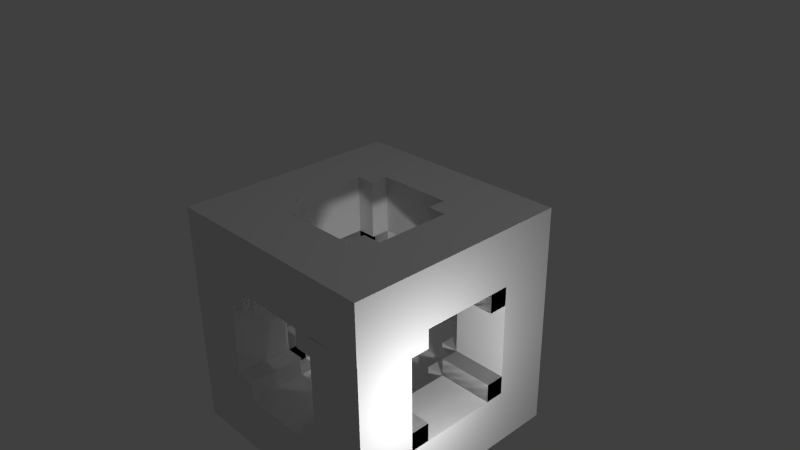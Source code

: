 # Source: chunkLoader.blend  (saved by Blender 2.69.0; exported with 4.5.12 LTS)
import bpy
from mathutils import Matrix  # noqa: F401  (used for matrix-valued properties, if any)

bpy.ops.wm.read_factory_settings(use_empty=True)
scene = bpy.context.scene
scene.name = 'Scene'

# ---- collections
col_collection_1 = bpy.data.collections.new('Collection 1'); scene.collection.children.link(col_collection_1)

# ---- materials (node trees are filled in below, after node groups)
mat_cube_material = bpy.data.materials.new('Cube Material')
mat_cube_material.alpha_threshold = 0.0
mat_cube_material.use_transparent_shadow = False
mat_cube_material.preview_render_type = 'CUBE'
mat_cube_material.roughness = 0.5
mat_cube_material.line_color = (0.0, 0.0, 0.0, 1.0)

# ---- material node trees

# ---- world
world_world = bpy.data.worlds.new('World'); scene.world = world_world
world_world.color = (0.05088, 0.05088, 0.05088)
world_world.use_sun_shadow = False
world_world.sun_shadow_jitter_overblur = 0.0
world_world.cycles.sampling_method = 'MANUAL'
world_world.cycles.sample_map_resolution = 256

# ---- cameras
cam_camera = bpy.data.cameras.new('Camera')
cam_camera.clip_end = 100.0
cam_camera.lens = 35.0
cam_camera.sensor_width = 32.0
cam_camera.sensor_height = 18.0
cam_camera.ortho_scale = 7.314
cam_camera.dof.focus_distance = 0.0
cam_camera.dof.aperture_fstop = 128.0

# ---- lights
light_lamp_001 = bpy.data.lights.new('Lamp.001', 'POINT')
light_lamp_001.transmission_factor = 0.0
light_lamp_001.cutoff_distance = 30.0
light_lamp_001.energy = 100.0
light_lamp_001.shadow_buffer_clip_start = 1.001
light_lamp_001.shadow_soft_size = 0.1
light_lamp_001.shadow_maximum_resolution = 0.006
light_lamp_001.use_absolute_resolution = True
light_lamp_001.cycles.use_multiple_importance_sampling = False
light_lamp = bpy.data.lights.new('Lamp', 'POINT')
light_lamp.transmission_factor = 0.0
light_lamp.cutoff_distance = 30.0
light_lamp.energy = 100.0
light_lamp.shadow_buffer_clip_start = 1.001
light_lamp.shadow_soft_size = 0.1
light_lamp.shadow_maximum_resolution = 0.006
light_lamp.use_absolute_resolution = True
light_lamp.cycles.use_multiple_importance_sampling = False

# ---- meshes
me_cube_017 = bpy.data.meshes.new('Cube.017')
me_cube_017.from_pydata([(-0.25, 0.25, -1.0), (-0.25, -3.182e-06, -1.0), (-0.25, -1.751e-06, -0.25), (-0.25, 0.25, -0.25), (-6.455e-06, 0.25, -1.0), (-6.455e-06, -3.063e-06, -1.0), (-5.979e-06, -1.632e-06, -0.25), (-5.979e-06, 0.25, -0.25), (-0.25, -1.0, -1.0), (-0.25, -1.25, -1.0), (-0.25, -1.25, -0.25), (-0.25, -1.0, -0.25), (-5.74e-06, -1.0, -1.0), (-5.502e-06, -1.25, -1.0), (-5.025e-06, -1.25, -0.25), (-5.263e-06, -1.0, -0.25), (1.0, -1.0, -1.0), (1.0, -1.25, -1.0), (1.0, -1.25, -0.25), (1.0, -1.0, -0.25), (1.25, -1.0, -1.0), (1.25, -1.25, -1.0), (1.25, -1.25, -0.25), (1.25, -1.0, -0.25), (1.0, 0.25, -1.0), (1.0, -2.466e-06, -1.0), (1.0, -1.036e-06, -0.25), (1.0, 0.25, -0.25), (1.25, 0.25, -1.0), (1.25, -2.228e-06, -1.0), (1.25, -7.975e-07, -0.25), (1.25, 0.25, -0.25), (1.0, 0.25, 1.25), (1.0, 1.825e-06, 1.25), (1.0, 3.256e-06, 2.0), (1.0, 0.25, 2.0), (1.25, 0.25, 1.25), (1.25, 2.063e-06, 1.25), (1.25, 3.494e-06, 2.0), (1.25, 0.25, 2.0), (1.0, -1.0, 1.25), (1.0, -1.25, 1.25), (1.0, -1.25, 2.0), (1.0, -1.0, 2.0), (1.25, -1.0, 1.25), (1.25, -1.25, 1.25), (1.25, -1.25, 2.0), (1.25, -1.0, 2.0), (-0.25, -1.0, 1.25), (-0.25, -1.25, 1.25), (-0.25, -1.25, 2.0), (-0.25, -1.0, 2.0), (-4.31e-06, -1.0, 1.25), (-4.071e-06, -1.25, 1.25), (-3.714e-06, -1.25, 2.0), (-3.833e-06, -1.0, 2.0), (-0.25, 0.25, 1.25), (-0.25, 1.11e-06, 1.25), (-0.25, 2.54e-06, 2.0), (-0.25, 0.25, 2.0), (-5.025e-06, 0.25, 1.25), (-5.025e-06, 1.348e-06, 1.25), (-4.548e-06, 2.779e-06, 2.0), (-4.548e-06, 0.25, 2.0), (-0.25, 1.0, 1.25), (-0.25, 1.0, 1.0), (-0.25, 0.25, 1.0), (-0.25, 0.25, 1.25), (-1.806e-06, 1.0, 1.25), (-1.806e-06, 1.0, 1.0), (-2.283e-06, 0.25, 1.0), (-2.283e-06, 0.25, 1.25), (-0.25, 1.0, -3.343e-06), (-0.25, 1.0, -0.25), (-0.25, 0.25, -0.25), (-0.25, 0.25, -2.866e-06), (-1.806e-06, 1.0, -3.343e-06), (-1.806e-06, 1.0, -0.25), (-2.283e-06, 0.25, -0.25), (-2.283e-06, 0.25, -2.866e-06), (1.0, 1.0, -3.343e-06), (1.0, 1.0, -0.25), (1.0, 0.25, -0.25), (1.0, 0.25, -2.866e-06), (1.25, 1.0, -3.343e-06), (1.25, 1.0, -0.25), (1.25, 0.25, -0.25), (1.25, 0.25, -2.866e-06), (1.0, 1.0, 1.25), (1.0, 1.0, 1.0), (1.0, 0.25, 1.0), (1.0, 0.25, 1.25), (1.25, 1.0, 1.25), (1.25, 1.0, 1.0), (1.25, 0.25, 1.0), (1.25, 0.25, 1.25), (1.0, -1.25, 1.25), (1.0, -1.25, 1.0), (1.0, -2.0, 1.0), (1.0, -2.0, 1.25), (1.25, -1.25, 1.25), (1.25, -1.25, 1.0), (1.25, -2.0, 1.0), (1.25, -2.0, 1.25), (1.0, -1.25, -1.913e-06), (1.0, -1.25, -0.25), (1.0, -2.0, -0.25), (1.0, -2.0, -1.436e-06), (1.25, -1.25, -1.913e-06), (1.25, -1.25, -0.25), (1.25, -2.0, -0.25), (1.25, -2.0, -1.436e-06), (-0.25, -1.25, -1.913e-06), (-0.25, -1.25, -0.25), (-0.25, -2.0, -0.25), (-0.25, -2.0, -1.436e-06), (-3.237e-06, -1.25, -1.913e-06), (-3.237e-06, -1.25, -0.25), (-3.714e-06, -2.0, -0.25), (-3.714e-06, -2.0, -1.436e-06), (-0.25, -1.25, 1.25), (-0.25, -1.25, 1.0), (-0.25, -2.0, 1.0), (-0.25, -2.0, 1.25), (-3.237e-06, -1.25, 1.25), (-3.237e-06, -1.25, 1.0), (-3.714e-06, -2.0, 1.0), (-3.714e-06, -2.0, 1.25), (1.25, -1.25, 1.25), (1.25, -1.25, 1.0), (2.0, -1.25, 1.0), (2.0, -1.25, 1.25), (1.25, -1.0, 1.25), (1.25, -1.0, 1.0), (2.0, -1.0, 1.0), (2.0, -1.0, 1.25), (1.25, -1.25, -1.913e-06), (1.25, -1.25, -0.25), (2.0, -1.25, -0.25), (2.0, -1.25, -1.913e-06), (1.25, -1.0, -2.032e-06), (1.25, -1.0, -0.25), (2.0, -1.0, -0.25), (2.0, -1.0, -2.032e-06), (1.25, 3.017e-06, -2.628e-06), (1.25, 2.779e-06, -0.25), (2.0, 2.779e-06, -0.25), (2.0, 3.017e-06, -2.628e-06), (1.25, 0.25, -2.747e-06), (1.25, 0.25, -0.25), (2.0, 0.25, -0.25), (2.0, 0.25, -2.747e-06), (-1.0, -1.25, 1.25), (-1.0, -1.25, 1.0), (-0.25, -1.25, 1.0), (-0.25, -1.25, 1.25), (-1.0, -1.0, 1.25), (-1.0, -1.0, 1.0), (-0.25, -1.0, 1.0), (-0.25, -1.0, 1.25), (-1.0, -1.25, -1.913e-06), (-1.0, -1.25, -0.25), (-0.25, -1.25, -0.25), (-0.25, -1.25, -1.913e-06), (-1.0, -1.0, -2.151e-06), (-1.0, -1.0, -0.25), (-0.25, -1.0, -0.25), (-0.25, -1.0, -2.151e-06), (-1.0, 3.136e-06, -2.747e-06), (-1.0, 2.898e-06, -0.25), (-0.25, 2.898e-06, -0.25), (-0.25, 3.136e-06, -2.747e-06), (-1.0, 0.25, -2.866e-06), (-1.0, 0.25, -0.25), (-0.25, 0.25, -0.25), (-0.25, 0.25, -2.866e-06), (-1.0, 3.971e-06, 1.25), (-1.0, 3.732e-06, 1.0), (-0.25, 3.732e-06, 1.0), (-0.25, 3.971e-06, 1.25), (-1.0, 0.25, 1.25), (-1.0, 0.25, 1.0), (-0.25, 0.25, 1.0), (-0.25, 0.25, 1.25), (1.25, 3.971e-06, 1.25), (1.25, 3.732e-06, 1.0), (2.0, 3.732e-06, 1.0), (2.0, 3.971e-06, 1.25), (1.25, 0.25, 1.25), (1.25, 0.25, 1.0), (2.0, 0.25, 1.0), (2.0, 0.25, 1.25), (1.25, 3.136e-06, -2.747e-06), (1.25, 2.898e-06, -0.25), (2.0, 2.898e-06, -0.25), (2.0, 3.136e-06, -2.747e-06), (1.25, 0.25, -2.866e-06), (1.25, 0.25, -0.25), (2.0, 0.25, -0.25), (2.0, 0.25, -2.866e-06), (1.25, -1.25, -1.913e-06), (1.25, -1.25, -0.25), (2.0, -1.25, -0.25), (2.0, -1.25, -1.913e-06), (1.25, -1.0, -2.151e-06), (1.25, -1.0, -0.25), (2.0, -1.0, -0.25), (2.0, -1.0, -2.151e-06), (1.25, -1.25, 1.25), (1.25, -1.25, 1.0), (2.0, -1.25, 1.0), (2.0, -1.25, 1.25), (1.25, -1.0, 1.25), (1.25, -1.0, 1.0), (2.0, -1.0, 1.0), (2.0, -1.0, 1.25), (-1.0, 3.971e-06, 1.25), (-1.0, 3.732e-06, 1.0), (-0.25, 3.732e-06, 1.0), (-0.25, 3.971e-06, 1.25), (-1.0, 0.25, 1.25), (-1.0, 0.25, 1.0), (-0.25, 0.25, 1.0), (-0.25, 0.25, 1.25), (-1.0, 3.017e-06, -2.628e-06), (-1.0, 2.779e-06, -0.25), (-0.25, 2.779e-06, -0.25), (-0.25, 3.017e-06, -2.628e-06), (-1.0, 0.25, -2.747e-06), (-1.0, 0.25, -0.25), (-0.25, 0.25, -0.25), (-0.25, 0.25, -2.747e-06), (-1.0, -1.25, -1.913e-06), (-1.0, -1.25, -0.25), (-0.25, -1.25, -0.25), (-0.25, -1.25, -1.913e-06), (-1.0, -1.0, -2.032e-06), (-1.0, -1.0, -0.25), (-0.25, -1.0, -0.25), (-0.25, -1.0, -2.032e-06), (-1.0, -1.25, 1.25), (-1.0, -1.25, 1.0), (-0.25, -1.25, 1.0), (-0.25, -1.25, 1.25), (-1.0, -1.0, 1.25), (-1.0, -1.0, 1.0), (-0.25, -1.0, 1.0), (-0.25, -1.0, 1.25), (-1.0, -2.0, -0.25), (-1.0, -2.0, -1.0), (2.0, -2.0, -1.0), (2.0, -2.0, -0.25), (-1.0, -1.25, -0.25), (-1.0, -1.25, -1.0), (2.0, -1.25, -1.0), (2.0, -1.25, -0.25), (-1.0, 0.25, -0.25), (-1.0, 1.0, -0.25), (-0.25, 1.0, -0.25), (-0.25, 0.25, -0.25), (-1.0, 0.25, 1.25), (-1.0, 1.0, 1.25), (-0.25, 1.0, 1.25), (-0.25, 0.25, 1.25), (1.25, 0.25, -0.25), (1.25, 1.0, -0.25), (2.0, 1.0, -0.25), (2.0, 0.25, -0.25), (1.25, 0.25, 1.25), (1.25, 1.0, 1.25), (2.0, 1.0, 1.25), (2.0, 0.25, 1.25), (1.25, -2.0, -0.25), (1.25, -1.25, -0.25), (2.0, -1.25, -0.25), (2.0, -2.0, -0.25), (1.25, -2.0, 1.25), (1.25, -1.25, 1.25), (2.0, -1.25, 1.25), (2.0, -2.0, 1.25), (-1.0, -2.0, -0.25), (-1.0, -1.25, -0.25), (-0.25, -1.25, -0.25), (-0.25, -2.0, -0.25), (-1.0, -2.0, 1.25), (-1.0, -1.25, 1.25), (-0.25, -1.25, 1.25), (-0.25, -2.0, 1.25), (-1.0, -1.25, 2.0), (-1.0, -1.25, 1.25), (-0.25, -1.25, 1.25), (-0.25, -1.25, 2.0), (-1.0, 0.25, 2.0), (-1.0, 0.25, 1.25), (-0.25, 0.25, 1.25), (-0.25, 0.25, 2.0), (1.233, -1.25, 2.004), (1.25, -1.25, 1.25), (2.0, -1.25, 1.25), (1.999, -1.25, 1.996), (1.233, 0.25, 2.004), (1.25, 0.25, 1.25), (2.0, 0.25, 1.25), (1.999, 0.25, 1.996), (1.25, -1.25, -0.25), (1.25, -1.25, -1.0), (2.0, -1.25, -1.0), (2.0, -1.25, -0.25), (1.25, 0.25, -0.25), (1.25, 0.25, -1.0), (2.0, 0.25, -1.0), (2.0, 0.25, -0.25), (-1.0, -1.25, -0.25), (-1.0, -1.25, -1.0), (-0.25, -1.25, -1.0), (-0.25, -1.25, -0.25), (-1.0, 0.25, -0.25), (-1.0, 0.25, -1.0), (-0.25, 0.25, -1.0), (-0.25, 0.25, -0.25), (-1.0, 0.25, -0.25), (-1.0, 0.25, -1.0), (2.0, 0.25, -1.0), (2.0, 0.25, -0.25), (-1.0, 1.0, -0.25), (-1.0, 1.0, -1.0), (2.0, 1.0, -1.0), (2.0, 1.0, -0.25), (-1.0, 0.25, 2.0), (-1.0, 0.25, 1.25), (2.0, 0.25, 1.25), (2.0, 0.25, 2.0), (-1.0, 1.0, 2.0), (-1.0, 1.0, 1.25), (2.0, 1.0, 1.25), (2.0, 1.0, 2.0), (-1.0, -2.0, 2.0), (-1.0, -2.0, 1.25), (2.0, -2.0, 1.25), (2.0, -2.0, 2.0), (-1.0, -1.25, 2.0), (-1.0, -1.25, 1.25), (2.0, -1.25, 1.25), (2.0, -1.25, 2.0)], [], [(4, 5, 1, 0), (5, 6, 2, 1), (6, 7, 3, 2), (7, 6, 5, 4), (12, 13, 9, 8), (14, 15, 11, 10), (15, 12, 8, 11), (15, 14, 13, 12), (20, 21, 17, 16), (22, 23, 19, 18), (23, 20, 16, 19), (16, 17, 18, 19), (28, 29, 25, 24), (29, 30, 26, 25), (30, 31, 27, 26), (24, 25, 26, 27), (36, 37, 33, 32), (37, 38, 34, 33), (38, 39, 35, 34), (32, 33, 34, 35), (44, 45, 41, 40), (46, 47, 43, 42), (47, 44, 40, 43), (40, 41, 42, 43), (52, 53, 49, 48), (54, 55, 51, 50), (55, 52, 48, 51), (55, 54, 53, 52), (60, 61, 57, 56), (61, 62, 58, 57), (62, 63, 59, 58), (63, 62, 61, 60), (68, 69, 65, 64), (69, 70, 66, 65), (70, 71, 67, 66), (71, 70, 69, 68), (76, 77, 73, 72), (78, 79, 75, 74), (79, 76, 72, 75), (79, 78, 77, 76), (84, 85, 81, 80), (86, 87, 83, 82), (87, 84, 80, 83), (80, 81, 82, 83), (92, 93, 89, 88), (93, 94, 90, 89), (94, 95, 91, 90), (88, 89, 90, 91), (100, 101, 97, 96), (101, 102, 98, 97), (102, 103, 99, 98), (96, 97, 98, 99), (108, 109, 105, 104), (110, 111, 107, 106), (111, 108, 104, 107), (104, 105, 106, 107), (116, 117, 113, 112), (118, 119, 115, 114), (119, 116, 112, 115), (119, 118, 117, 116), (124, 125, 121, 120), (125, 126, 122, 121), (126, 127, 123, 122), (127, 126, 125, 124), (132, 133, 129, 128), (133, 134, 130, 129), (134, 135, 131, 130), (135, 134, 133, 132), (140, 141, 137, 136), (142, 143, 139, 138), (143, 140, 136, 139), (143, 142, 141, 140), (148, 149, 145, 144), (150, 151, 147, 146), (151, 148, 144, 147), (144, 145, 146, 147), (156, 157, 153, 152), (157, 158, 154, 153), (158, 159, 155, 154), (159, 158, 157, 156), (164, 165, 161, 160), (166, 167, 163, 162), (167, 164, 160, 163), (167, 166, 165, 164), (172, 173, 169, 168), (174, 175, 171, 170), (175, 172, 168, 171), (168, 169, 170, 171), (180, 181, 177, 176), (181, 182, 178, 177), (182, 183, 179, 178), (176, 177, 178, 179), (188, 189, 185, 184), (189, 190, 186, 185), (190, 191, 187, 186), (184, 185, 186, 187), (196, 197, 193, 192), (198, 199, 195, 194), (199, 196, 192, 195), (192, 193, 194, 195), (204, 205, 201, 200), (206, 207, 203, 202), (207, 204, 200, 203), (207, 206, 205, 204), (212, 213, 209, 208), (213, 214, 210, 209), (214, 215, 211, 210), (215, 214, 213, 212), (220, 221, 217, 216), (221, 222, 218, 217), (222, 223, 219, 218), (216, 217, 218, 219), (228, 229, 225, 224), (230, 231, 227, 226), (231, 228, 224, 227), (224, 225, 226, 227), (236, 237, 233, 232), (238, 239, 235, 234), (239, 236, 232, 235), (239, 238, 237, 236), (244, 245, 241, 240), (245, 246, 242, 241), (246, 247, 243, 242), (247, 246, 245, 244), (252, 253, 249, 248), (253, 254, 250, 249), (254, 255, 251, 250), (255, 252, 248, 251), (248, 249, 250, 251), (255, 254, 253, 252), (260, 261, 257, 256), (261, 262, 258, 257), (262, 263, 259, 258), (263, 260, 256, 259), (268, 269, 265, 264), (269, 270, 266, 265), (270, 271, 267, 266), (271, 268, 264, 267), (276, 277, 273, 272), (277, 278, 274, 273), (278, 279, 275, 274), (279, 276, 272, 275), (284, 285, 281, 280), (285, 286, 282, 281), (286, 287, 283, 282), (287, 284, 280, 283), (292, 293, 289, 288), (293, 294, 290, 289), (294, 295, 291, 290), (295, 292, 288, 291), (300, 301, 297, 296), (301, 302, 298, 297), (302, 303, 299, 298), (303, 300, 296, 299), (308, 309, 305, 304), (309, 310, 306, 305), (310, 311, 307, 306), (311, 308, 304, 307), (316, 317, 313, 312), (317, 318, 314, 313), (318, 319, 315, 314), (319, 316, 312, 315), (324, 325, 321, 320), (325, 326, 322, 321), (326, 327, 323, 322), (327, 324, 320, 323), (320, 321, 322, 323), (327, 326, 325, 324), (332, 333, 329, 328), (333, 334, 330, 329), (334, 335, 331, 330), (335, 332, 328, 331), (328, 329, 330, 331), (335, 334, 333, 332), (340, 341, 337, 336), (341, 342, 338, 337), (342, 343, 339, 338), (343, 340, 336, 339), (336, 337, 338, 339), (343, 342, 341, 340)])
_uv = me_cube_017.uv_layers.new(name='UVMap')
_uv.uv.foreach_set('vector', [0.3281, 0.7656, 0.3281, 0.75, 0.3438, 0.75, 0.3438, 0.7656, 0.2344, 0.0, 0.2812, 0.0, 0.2812, 0.01562, 0.2344, 0.01562, 0.2188, 0.7656, 0.2188, 0.7812, 0.2031, 0.7812, 0.2031, 0.7656, 0.2344, 0.2188, 0.2344, 0.2344, 0.1875, 0.2344, 0.1875, 0.2188, 0.3281, 0.8125, 0.3281, 0.7969, 0.3438, 0.7969, 0.3438, 0.8125, 0.3281, 0.8281, 0.3281, 0.8438, 0.3125, 0.8438, 0.3125, 0.8281, 0.3281, 0.3594, 0.2812, 0.3594, 0.2812, 0.3438, 0.3281, 0.3438, 0.2812, 0.2656, 0.2812, 0.2812, 0.2344, 0.2812, 0.2344, 0.2656, 0.2031, 0.75, 0.2031, 0.7656, 0.1875, 0.7656, 0.1875, 0.75, 0.2188, 0.7969, 0.2188, 0.8125, 0.2031, 0.8125, 0.2031, 0.7969, 0.3281, 0.2969, 0.2812, 0.2969, 0.2812, 0.2812, 0.3281, 0.2812, 0.2344, 0.125, 0.2344, 0.1094, 0.2812, 0.1094, 0.2812, 0.125, 0.3125, 0.7812, 0.3281, 0.7812, 0.3281, 0.7969, 0.3125, 0.7969, 0.2344, 0.25, 0.2812, 0.25, 0.2812, 0.2656, 0.2344, 0.2656, 0.2031, 0.8438, 0.2031, 0.8281, 0.2188, 0.8281, 0.2188, 0.8438, 0.1875, 0.3281, 0.1875, 0.3125, 0.2344, 0.3125, 0.2344, 0.3281, 0.2344, 0.75, 0.25, 0.75, 0.25, 0.7656, 0.2344, 0.7656, 0.2344, 0.3438, 0.2812, 0.3438, 0.2812, 0.3594, 0.2344, 0.3594, 0.1875, 0.8125, 0.1875, 0.7969, 0.2031, 0.7969, 0.2031, 0.8125, 0.2344, 0.0625, 0.2344, 0.07812, 0.1875, 0.07812, 0.1875, 0.0625, 0.2656, 0.7969, 0.2812, 0.7969, 0.2812, 0.8125, 0.2656, 0.8125, 0.2344, 0.7656, 0.2344, 0.7812, 0.2188, 0.7812, 0.2188, 0.7656, 0.2344, 0.1562, 0.2812, 0.1562, 0.2812, 0.1719, 0.2344, 0.1719, 0.2344, 0.04688, 0.2344, 0.03125, 0.1875, 0.03125, 0.1875, 0.04688, 0.2031, 0.8281, 0.2031, 0.8125, 0.2188, 0.8125, 0.2188, 0.8281, 0.2344, 0.7812, 0.2344, 0.7969, 0.2188, 0.7969, 0.2188, 0.7812, 0.1875, 0.2812, 0.2344, 0.2812, 0.2344, 0.2969, 0.1875, 0.2969, 0.2812, 0.0625, 0.2812, 0.07812, 0.2344, 0.07812, 0.2344, 0.0625, 0.1875, 0.7969, 0.1875, 0.7812, 0.2031, 0.7812, 0.2031, 0.7969, 0.2344, 0.03125, 0.2812, 0.03125, 0.2812, 0.04688, 0.2344, 0.04688, 0.2188, 0.8281, 0.2344, 0.8281, 0.2344, 0.8438, 0.2188, 0.8438, 0.3281, 0.2656, 0.3281, 0.2812, 0.2812, 0.2812, 0.2812, 0.2656, 0.2188, 0.8125, 0.2344, 0.8125, 0.2344, 0.8281, 0.2188, 0.8281, 0.2812, 0.2969, 0.2344, 0.2969, 0.2344, 0.2812, 0.2812, 0.2812, 0.2188, 0.75, 0.2188, 0.7656, 0.2031, 0.7656, 0.2031, 0.75, 0.2812, 0.1406, 0.2812, 0.1562, 0.2344, 0.1562, 0.2344, 0.1406, 0.3438, 0.7969, 0.3438, 0.7812, 0.3594, 0.7812, 0.3594, 0.7969, 0.2969, 0.8125, 0.2969, 0.7969, 0.3125, 0.7969, 0.3125, 0.8125, 0.3281, 0.2188, 0.2812, 0.2188, 0.2812, 0.2031, 0.3281, 0.2031, 0.1875, 0.1094, 0.1875, 0.09375, 0.2344, 0.09375, 0.2344, 0.1094, 0.3125, 0.75, 0.3281, 0.75, 0.3281, 0.7656, 0.3125, 0.7656, 0.2656, 0.75, 0.2656, 0.7656, 0.25, 0.7656, 0.25, 0.75, 0.1875, 0.2031, 0.2344, 0.2031, 0.2344, 0.2188, 0.1875, 0.2188, 0.2344, 0.03125, 0.2344, 0.01562, 0.2812, 0.01562, 0.2812, 0.03125, 0.2656, 0.8438, 0.2656, 0.8281, 0.2812, 0.8281, 0.2812, 0.8438, 0.3281, 0.2031, 0.2812, 0.2031, 0.2812, 0.1875, 0.3281, 0.1875, 0.3125, 0.8281, 0.3125, 0.8125, 0.3281, 0.8125, 0.3281, 0.8281, 0.2344, 0.2344, 0.2344, 0.2188, 0.2812, 0.2188, 0.2812, 0.2344, 0.2031, 0.8125, 0.2031, 0.8281, 0.1875, 0.8281, 0.1875, 0.8125, 0.2344, 0.04688, 0.2812, 0.04688, 0.2812, 0.0625, 0.2344, 0.0625, 0.3438, 0.7812, 0.3281, 0.7812, 0.3281, 0.7656, 0.3438, 0.7656, 0.1875, 0.1406, 0.1875, 0.125, 0.2344, 0.125, 0.2344, 0.1406, 0.3125, 0.8125, 0.3125, 0.7969, 0.3281, 0.7969, 0.3281, 0.8125, 0.2812, 0.7656, 0.2812, 0.7812, 0.2656, 0.7812, 0.2656, 0.7656, 0.3281, 0.3125, 0.2812, 0.3125, 0.2812, 0.2969, 0.3281, 0.2969, 0.1875, 0.01562, 0.1875, 0.0, 0.2344, 0.0, 0.2344, 0.01562, 0.3594, 0.8125, 0.3438, 0.8125, 0.3438, 0.7969, 0.3594, 0.7969, 0.2188, 0.7812, 0.2188, 0.7969, 0.2031, 0.7969, 0.2031, 0.7812, 0.3281, 0.1875, 0.2812, 0.1875, 0.2812, 0.1719, 0.3281, 0.1719, 0.2812, 0.1875, 0.2812, 0.2031, 0.2344, 0.2031, 0.2344, 0.1875, 0.2188, 0.75, 0.2344, 0.75, 0.2344, 0.7656, 0.2188, 0.7656, 0.3281, 0.1719, 0.2812, 0.1719, 0.2812, 0.1562, 0.3281, 0.1562, 0.2656, 0.7812, 0.2656, 0.7969, 0.25, 0.7969, 0.25, 0.7812, 0.2344, 0.3281, 0.2344, 0.3438, 0.1875, 0.3438, 0.1875, 0.3281, 0.2656, 0.8125, 0.2812, 0.8125, 0.2812, 0.8281, 0.2656, 0.8281, 0.3281, 0.2656, 0.2812, 0.2656, 0.2812, 0.25, 0.3281, 0.25, 0.2812, 0.7812, 0.2969, 0.7812, 0.2969, 0.7969, 0.2812, 0.7969, 0.1875, 0.0625, 0.1875, 0.04688, 0.2344, 0.04688, 0.2344, 0.0625, 0.3125, 0.7656, 0.3281, 0.7656, 0.3281, 0.7812, 0.3125, 0.7812, 0.2969, 0.75, 0.3125, 0.75, 0.3125, 0.7656, 0.2969, 0.7656, 0.2344, 0.03125, 0.1875, 0.03125, 0.1875, 0.01562, 0.2344, 0.01562, 0.2812, 0.2969, 0.2812, 0.3125, 0.2344, 0.3125, 0.2344, 0.2969, 0.25, 0.8281, 0.25, 0.8438, 0.2344, 0.8438, 0.2344, 0.8281, 0.2812, 0.7969, 0.2656, 0.7969, 0.2656, 0.7812, 0.2812, 0.7812, 0.2344, 0.2656, 0.1875, 0.2656, 0.1875, 0.25, 0.2344, 0.25, 0.1875, 0.09375, 0.1875, 0.07812, 0.2344, 0.07812, 0.2344, 0.09375, 0.1875, 0.7812, 0.1875, 0.7656, 0.2031, 0.7656, 0.2031, 0.7812, 0.3281, 0.375, 0.2812, 0.375, 0.2812, 0.3594, 0.3281, 0.3594, 0.2969, 0.7812, 0.2969, 0.7656, 0.3125, 0.7656, 0.3125, 0.7812, 0.2344, 0.2188, 0.2344, 0.2031, 0.2812, 0.2031, 0.2812, 0.2188, 0.25, 0.8438, 0.25, 0.8281, 0.2656, 0.8281, 0.2656, 0.8438, 0.3438, 0.75, 0.3594, 0.75, 0.3594, 0.7656, 0.3438, 0.7656, 0.2344, 0.3594, 0.1875, 0.3594, 0.1875, 0.3438, 0.2344, 0.3438, 0.3281, 0.3125, 0.3281, 0.3281, 0.2812, 0.3281, 0.2812, 0.3125, 0.2344, 0.8125, 0.2344, 0.7969, 0.25, 0.7969, 0.25, 0.8125, 0.2656, 0.8281, 0.25, 0.8281, 0.25, 0.8125, 0.2656, 0.8125, 0.2812, 0.3281, 0.2344, 0.3281, 0.2344, 0.3125, 0.2812, 0.3125, 0.2344, 0.25, 0.2344, 0.2344, 0.2812, 0.2344, 0.2812, 0.25, 0.2344, 0.7969, 0.2344, 0.7812, 0.25, 0.7812, 0.25, 0.7969, 0.2812, 0.09375, 0.2344, 0.09375, 0.2344, 0.07812, 0.2812, 0.07812, 0.2969, 0.7812, 0.3125, 0.7812, 0.3125, 0.7969, 0.2969, 0.7969, 0.2344, 0.3594, 0.2344, 0.375, 0.1875, 0.375, 0.1875, 0.3594, 0.2344, 0.7812, 0.2344, 0.7656, 0.25, 0.7656, 0.25, 0.7812, 0.2812, 0.1406, 0.2344, 0.1406, 0.2344, 0.125, 0.2812, 0.125, 0.2344, 0.7969, 0.2344, 0.8125, 0.2188, 0.8125, 0.2188, 0.7969, 0.2812, 0.3438, 0.2812, 0.3281, 0.3281, 0.3281, 0.3281, 0.3438, 0.25, 0.7656, 0.2656, 0.7656, 0.2656, 0.7812, 0.25, 0.7812, 0.2812, 0.7656, 0.2812, 0.75, 0.2969, 0.75, 0.2969, 0.7656, 0.3281, 0.2344, 0.2812, 0.2344, 0.2812, 0.2188, 0.3281, 0.2188, 0.1875, 0.1562, 0.1875, 0.1406, 0.2344, 0.1406, 0.2344, 0.1562, 0.2344, 0.8281, 0.2344, 0.8125, 0.25, 0.8125, 0.25, 0.8281, 0.3438, 0.7812, 0.3438, 0.7656, 0.3594, 0.7656, 0.3594, 0.7812, 0.2344, 0.125, 0.1875, 0.125, 0.1875, 0.1094, 0.2344, 0.1094, 0.2344, 0.1875, 0.2344, 0.2031, 0.1875, 0.2031, 0.1875, 0.1875, 0.2969, 0.8281, 0.2812, 0.8281, 0.2812, 0.8438, 0.2969, 0.8438, 0.2812, 0.375, 0.2344, 0.375, 0.2344, 0.3594, 0.2812, 0.3594, 0.3281, 0.7812, 0.3438, 0.7812, 0.3438, 0.7969, 0.3281, 0.7969, 0.2344, 0.1875, 0.2344, 0.1719, 0.2812, 0.1719, 0.2812, 0.1875, 0.2656, 0.7656, 0.2656, 0.75, 0.2812, 0.75, 0.2812, 0.7656, 0.2812, 0.1094, 0.2344, 0.1094, 0.2344, 0.09375, 0.2812, 0.09375, 0.2031, 0.8281, 0.2031, 0.8438, 0.1875, 0.8438, 0.1875, 0.8281, 0.2344, 0.2656, 0.2344, 0.2812, 0.1875, 0.2812, 0.1875, 0.2656, 0.2656, 0.7969, 0.2656, 0.8125, 0.25, 0.8125, 0.25, 0.7969, 0.3125, 0.8281, 0.3125, 0.8438, 0.2969, 0.8438, 0.2969, 0.8281, 0.1875, 0.2969, 0.2344, 0.2969, 0.2344, 0.3125, 0.1875, 0.3125, 0.2344, 0.3438, 0.2344, 0.3281, 0.2812, 0.3281, 0.2812, 0.3438, 0.3125, 0.8125, 0.3125, 0.8281, 0.2969, 0.8281, 0.2969, 0.8125, 0.2812, 0.7812, 0.2812, 0.7656, 0.2969, 0.7656, 0.2969, 0.7812, 0.1875, 0.2344, 0.2344, 0.2344, 0.2344, 0.25, 0.1875, 0.25, 0.1875, 0.1875, 0.1875, 0.1719, 0.2344, 0.1719, 0.2344, 0.1875, 0.2812, 0.7969, 0.2812, 0.8125, 0.2969, 0.8125, 0.2969, 0.7969, 0.3281, 0.25, 0.2812, 0.25, 0.2812, 0.2344, 0.3281, 0.2344, 0.2812, 0.8125, 0.2969, 0.8125, 0.2969, 0.8281, 0.2812, 0.8281, 0.2344, 0.1562, 0.2344, 0.1719, 0.1875, 0.1719, 0.1875, 0.1562, 0.1875, 0.75, 0.1875, 0.7969, 0.1406, 0.7969, 0.1406, 0.75, 0.04688, 0.375, 0.04688, 0.1875, 0.09375, 0.1875, 0.09375, 0.375, 0.04688, 0.75, 0.04688, 0.7969, 0.0, 0.7969, 0.0, 0.75, 0.1406, 0.375, 0.1406, 0.1875, 0.1875, 0.1875, 0.1875, 0.375, 0.04688, 0.0, 0.09375, 0.0, 0.09375, 0.1875, 0.04688, 0.1875, 0.09375, 0.5625, 0.04688, 0.5625, 0.04688, 0.375, 0.09375, 0.375, 0.3281, 0.75, 0.2812, 0.75, 0.2812, 0.6562, 0.3281, 0.6562, 0.5156, 0.5625, 0.4688, 0.5625, 0.4688, 0.4688, 0.5156, 0.4688, 0.2812, 0.375, 0.3281, 0.375, 0.3281, 0.4688, 0.2812, 0.4688, 0.4688, 0.75, 0.4219, 0.75, 0.4219, 0.6562, 0.4688, 0.6562, 0.2812, 0.5625, 0.2344, 0.5625, 0.2344, 0.4688, 0.2812, 0.4688, 0.2344, 0.5625, 0.1875, 0.5625, 0.1875, 0.4688, 0.2344, 0.4688, 0.3281, 0.4688, 0.375, 0.4688, 0.375, 0.5625, 0.3281, 0.5625, 0.5625, 0.5625, 0.5156, 0.5625, 0.5156, 0.4688, 0.5625, 0.4688, 0.2812, 0.4688, 0.2344, 0.4688, 0.2344, 0.375, 0.2812, 0.375, 0.4219, 0.5625, 0.4688, 0.5625, 0.4688, 0.6562, 0.4219, 0.6562, 0.3281, 0.6562, 0.2812, 0.6562, 0.2812, 0.5625, 0.3281, 0.5625, 0.4688, 0.5625, 0.5156, 0.5625, 0.5156, 0.6562, 0.4688, 0.6562, 0.5625, 0.6562, 0.5156, 0.6562, 0.5156, 0.5625, 0.5625, 0.5625, 0.1875, 0.5625, 0.2344, 0.5625, 0.2344, 0.6562, 0.1875, 0.6562, 0.375, 0.4688, 0.3281, 0.4688, 0.3281, 0.375, 0.375, 0.375, 0.5156, 0.4688, 0.4688, 0.4688, 0.4688, 0.375, 0.5156, 0.375, 0.2812, 0.75, 0.2344, 0.75, 0.2344, 0.6562, 0.2812, 0.6562, 0.375, 0.6562, 0.3281, 0.6562, 0.3281, 0.5625, 0.375, 0.5625, 0.4219, 0.4688, 0.4688, 0.4688, 0.4688, 0.5625, 0.4219, 0.5625, 0.4219, 0.375, 0.4688, 0.375, 0.4688, 0.4688, 0.4219, 0.4688, 0.2344, 0.5625, 0.2812, 0.5625, 0.2812, 0.6562, 0.2344, 0.6562, 0.375, 0.75, 0.3281, 0.75, 0.3281, 0.6562, 0.375, 0.6562, 0.2344, 0.75, 0.1875, 0.75, 0.1875, 0.6562, 0.2344, 0.6562, 0.375, 0.4688, 0.4219, 0.4688, 0.4219, 0.5625, 0.375, 0.5625, 0.4688, 0.6562, 0.5156, 0.6562, 0.5156, 0.75, 0.4688, 0.75, 0.5625, 0.75, 0.5156, 0.75, 0.5156, 0.6562, 0.5625, 0.6562, 0.375, 0.6562, 0.4219, 0.6562, 0.4219, 0.75, 0.375, 0.75, 0.375, 0.375, 0.4219, 0.375, 0.4219, 0.4688, 0.375, 0.4688, 0.5625, 0.4688, 0.5156, 0.4688, 0.5156, 0.375, 0.5625, 0.375, 0.4219, 0.6562, 0.375, 0.6562, 0.375, 0.5625, 0.4219, 0.5625, 0.1875, 0.375, 0.2344, 0.375, 0.2344, 0.4688, 0.1875, 0.4688, 0.3281, 0.5625, 0.2812, 0.5625, 0.2812, 0.4688, 0.3281, 0.4688, 0.0, 0.7969, 0.04688, 0.7969, 0.04688, 0.8438, 0.0, 0.8438, 0.1406, 0.1875, 0.1406, 0.375, 0.09375, 0.375, 0.09375, 0.1875, 0.09375, 0.7969, 0.09375, 0.8438, 0.04688, 0.8438, 0.04688, 0.7969, 0.1875, 0.5625, 0.1875, 0.75, 0.1406, 0.75, 0.1406, 0.5625, 0.1406, 0.1875, 0.09375, 0.1875, 0.09375, 0.0, 0.1406, 0.0, 0.0, 0.1875, 0.04688, 0.1875, 0.04688, 0.375, 0.0, 0.375, 0.04688, 0.75, 0.09375, 0.75, 0.09375, 0.7969, 0.04688, 0.7969, 0.1875, 0.375, 0.1875, 0.5625, 0.1406, 0.5625, 0.1406, 0.375, 0.1406, 0.7969, 0.1406, 0.8438, 0.09375, 0.8438, 0.09375, 0.7969, 0.04688, 0.0, 0.04688, 0.1875, 0.0, 0.1875, 0.0, 3.489e-08, 0.09375, 0.75, 0.04688, 0.75, 0.04688, 0.5625, 0.09375, 0.5625, 0.1406, 0.0, 0.1875, 0.0, 0.1875, 0.1875, 0.1406, 0.1875, 0.09375, 0.75, 0.1406, 0.75, 0.1406, 0.7969, 0.09375, 0.7969, 0.04688, 0.5625, 0.04688, 0.75, 0.0, 0.75, 0.0, 0.5625, 0.1875, 0.7969, 0.1875, 0.8438, 0.1406, 0.8438, 0.1406, 0.7969, 0.1406, 0.375, 0.1406, 0.5625, 0.09375, 0.5625, 0.09375, 0.375, 0.04688, 0.5625, 0.0, 0.5625, 0.0, 0.375, 0.04688, 0.375, 0.09375, 0.5625, 0.1406, 0.5625, 0.1406, 0.75, 0.09375, 0.75])
me_cube_017.materials.append(mat_cube_material)
me_cube_017.use_remesh_preserve_volume = False
me_cube_017.use_remesh_preserve_attributes = False
me_cube_017.use_mirror_vertex_groups = False
me_cube_017.update()

# ---- objects
ob_cube_004 = bpy.data.objects.new('Cube.004', me_cube_017)
ob_lamp_001 = bpy.data.objects.new('Lamp.001', light_lamp_001)
ob_lamp = bpy.data.objects.new('Lamp', light_lamp)
ob_camera = bpy.data.objects.new('Camera', cam_camera)

# ---- transforms, parenting, visibility, modifiers, constraints
ob_cube_004.location = (0.0, 0.0, 0.0)
ob_cube_004.rotation_euler = (1.571, -0.0, 0.0)
ob_cube_004.lock_location = (True, True, True)
ob_cube_004.lock_rotation = (True, True, True)
ob_cube_004.lock_scale = (True, True, True)
ob_cube_004.lineart.crease_threshold = 0.0
ob_lamp_001.location = (4.076, 1.005, 7.904)
ob_lamp_001.rotation_euler = (0.6503, 0.05522, 1.866)
ob_lamp_001.lock_rotations_4d = False
ob_lamp_001.empty_display_type = 'ARROWS'
ob_lamp_001.color = (0.0, 0.0, 0.0, 0.0)
ob_lamp_001.lineart.crease_threshold = 0.0
ob_lamp.location = (3.261, -1.288, -0.4625)
ob_lamp.rotation_euler = (0.6503, 0.05522, 1.866)
ob_lamp.lock_rotations_4d = False
ob_lamp.empty_display_type = 'ARROWS'
ob_lamp.color = (0.0, 0.0, 0.0, 0.0)
ob_lamp.lineart.crease_threshold = 0.0
ob_camera.location = (7.481, -6.508, 5.344)
ob_camera.rotation_euler = (1.109, 0.01082, 0.8149)
ob_camera.lock_rotations_4d = False
ob_camera.empty_display_type = 'ARROWS'
ob_camera.color = (0.0, 0.0, 0.0, 0.0)
ob_camera.display_type = 'WIRE'
ob_camera.lineart.crease_threshold = 0.0

# ---- collection membership
col_collection_1.objects.link(ob_cube_004)
col_collection_1.objects.link(ob_lamp_001)
col_collection_1.objects.link(ob_lamp)
col_collection_1.objects.link(ob_camera)

# ---- scene / render settings (as saved in the file)
scene.camera = ob_camera
scene.frame_start = 1; scene.frame_end = 250; scene.frame_set(1)
scene.render.engine = 'BLENDER_EEVEE_NEXT'
scene.render.image_settings.compression = 90
scene.render.resolution_percentage = 50
scene.render.dither_intensity = 0.0
scene.cycles.use_denoising = False
scene.cycles.samples = 10
scene.cycles.sampling_pattern = 'TABULATED_SOBOL'
scene.cycles.light_sampling_threshold = 0.0
scene.cycles.use_adaptive_sampling = False
scene.cycles.use_light_tree = False
scene.cycles.blur_glossy = 0.0
scene.cycles.volume_bounces = 1
scene.cycles.pixel_filter_type = 'GAUSSIAN'
scene.cycles.sample_clamp_indirect = 0.0
scene.view_settings.view_transform = 'Standard'
bpy.context.view_layer.update()
